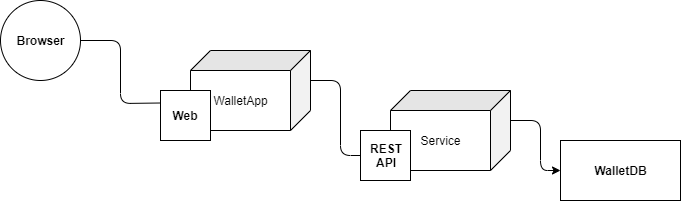

The diagram above was exported from draw.io. Its source (the exported page's mxGraphModel, read from the mxfile embedded in the PNG):
<mxGraphModel dx="731" dy="483" grid="1" gridSize="10" guides="1" tooltips="1" connect="1" arrows="1" fold="1" page="1" pageScale="1" pageWidth="827" pageHeight="1169" math="0" shadow="0">
  <root>
    <mxCell id="0" />
    <mxCell id="1" parent="0" />
    <mxCell id="fiw5ts1PpOC9Lkd8Izbd-1" value="" style="ellipse;whiteSpace=wrap;html=1;aspect=fixed;" vertex="1" parent="1">
      <mxGeometry x="40" y="160" width="80" height="80" as="geometry" />
    </mxCell>
    <mxCell id="fiw5ts1PpOC9Lkd8Izbd-2" value="" style="shape=cube;whiteSpace=wrap;html=1;boundedLbl=1;backgroundOutline=1;darkOpacity=0.05;darkOpacity2=0.1;direction=south;" vertex="1" parent="1">
      <mxGeometry x="230" y="210" width="120" height="80" as="geometry" />
    </mxCell>
    <mxCell id="fiw5ts1PpOC9Lkd8Izbd-3" value="" style="shape=cube;whiteSpace=wrap;html=1;boundedLbl=1;backgroundOutline=1;darkOpacity=0.05;darkOpacity2=0.1;direction=south;" vertex="1" parent="1">
      <mxGeometry x="430" y="250" width="120" height="80" as="geometry" />
    </mxCell>
    <mxCell id="fiw5ts1PpOC9Lkd8Izbd-4" value="" style="rounded=0;whiteSpace=wrap;html=1;" vertex="1" parent="1">
      <mxGeometry x="600" y="300" width="120" height="60" as="geometry" />
    </mxCell>
    <mxCell id="fiw5ts1PpOC9Lkd8Izbd-5" value="" style="whiteSpace=wrap;html=1;aspect=fixed;" vertex="1" parent="1">
      <mxGeometry x="200" y="250" width="50" height="50" as="geometry" />
    </mxCell>
    <mxCell id="fiw5ts1PpOC9Lkd8Izbd-6" value="" style="whiteSpace=wrap;html=1;aspect=fixed;" vertex="1" parent="1">
      <mxGeometry x="400" y="290" width="50" height="50" as="geometry" />
    </mxCell>
    <mxCell id="fiw5ts1PpOC9Lkd8Izbd-7" value="&lt;b&gt;Browser&lt;/b&gt;" style="text;html=1;strokeColor=none;fillColor=none;align=center;verticalAlign=middle;whiteSpace=wrap;rounded=0;" vertex="1" parent="1">
      <mxGeometry x="60" y="190" width="40" height="20" as="geometry" />
    </mxCell>
    <mxCell id="fiw5ts1PpOC9Lkd8Izbd-8" value="&lt;b&gt;Web&lt;/b&gt;" style="text;html=1;strokeColor=none;fillColor=none;align=center;verticalAlign=middle;whiteSpace=wrap;rounded=0;" vertex="1" parent="1">
      <mxGeometry x="205" y="265" width="40" height="20" as="geometry" />
    </mxCell>
    <mxCell id="fiw5ts1PpOC9Lkd8Izbd-9" value="&lt;b&gt;REST&lt;br&gt;API&lt;br&gt;&lt;/b&gt;" style="text;html=1;strokeColor=none;fillColor=none;align=center;verticalAlign=middle;whiteSpace=wrap;rounded=0;" vertex="1" parent="1">
      <mxGeometry x="405" y="305" width="40" height="20" as="geometry" />
    </mxCell>
    <mxCell id="fiw5ts1PpOC9Lkd8Izbd-11" value="&lt;b&gt;WalletDB&lt;br&gt;&lt;/b&gt;" style="text;html=1;strokeColor=none;fillColor=none;align=center;verticalAlign=middle;whiteSpace=wrap;rounded=0;" vertex="1" parent="1">
      <mxGeometry x="640" y="320" width="40" height="20" as="geometry" />
    </mxCell>
    <mxCell id="fiw5ts1PpOC9Lkd8Izbd-12" value="WalletApp" style="text;html=1;strokeColor=none;fillColor=none;align=center;verticalAlign=middle;whiteSpace=wrap;rounded=0;" vertex="1" parent="1">
      <mxGeometry x="260" y="250" width="40" height="20" as="geometry" />
    </mxCell>
    <mxCell id="fiw5ts1PpOC9Lkd8Izbd-14" value="Service" style="text;html=1;strokeColor=none;fillColor=none;align=center;verticalAlign=middle;whiteSpace=wrap;rounded=0;" vertex="1" parent="1">
      <mxGeometry x="460" y="290" width="40" height="20" as="geometry" />
    </mxCell>
    <mxCell id="fiw5ts1PpOC9Lkd8Izbd-15" value="" style="endArrow=none;html=1;entryX=0;entryY=0.25;entryDx=0;entryDy=0;exitX=1;exitY=0.5;exitDx=0;exitDy=0;" edge="1" parent="1" source="fiw5ts1PpOC9Lkd8Izbd-1" target="fiw5ts1PpOC9Lkd8Izbd-5">
      <mxGeometry width="50" height="50" relative="1" as="geometry">
        <mxPoint x="40" y="430" as="sourcePoint" />
        <mxPoint x="90" y="380" as="targetPoint" />
        <Array as="points">
          <mxPoint x="160" y="200" />
          <mxPoint x="160" y="263" />
        </Array>
      </mxGeometry>
    </mxCell>
    <mxCell id="fiw5ts1PpOC9Lkd8Izbd-16" value="" style="endArrow=none;html=1;exitX=0;exitY=0.5;exitDx=0;exitDy=0;" edge="1" parent="1" source="fiw5ts1PpOC9Lkd8Izbd-6">
      <mxGeometry width="50" height="50" relative="1" as="geometry">
        <mxPoint x="40" y="430" as="sourcePoint" />
        <mxPoint x="350" y="240" as="targetPoint" />
        <Array as="points">
          <mxPoint x="380" y="315" />
          <mxPoint x="380" y="240" />
        </Array>
      </mxGeometry>
    </mxCell>
    <mxCell id="fiw5ts1PpOC9Lkd8Izbd-17" value="" style="endArrow=classic;html=1;entryX=0;entryY=0.5;entryDx=0;entryDy=0;exitX=0;exitY=0;exitDx=30;exitDy=0;exitPerimeter=0;" edge="1" parent="1" source="fiw5ts1PpOC9Lkd8Izbd-3" target="fiw5ts1PpOC9Lkd8Izbd-4">
      <mxGeometry width="50" height="50" relative="1" as="geometry">
        <mxPoint x="40" y="430" as="sourcePoint" />
        <mxPoint x="90" y="380" as="targetPoint" />
        <Array as="points">
          <mxPoint x="580" y="280" />
          <mxPoint x="580" y="330" />
        </Array>
      </mxGeometry>
    </mxCell>
  </root>
</mxGraphModel>